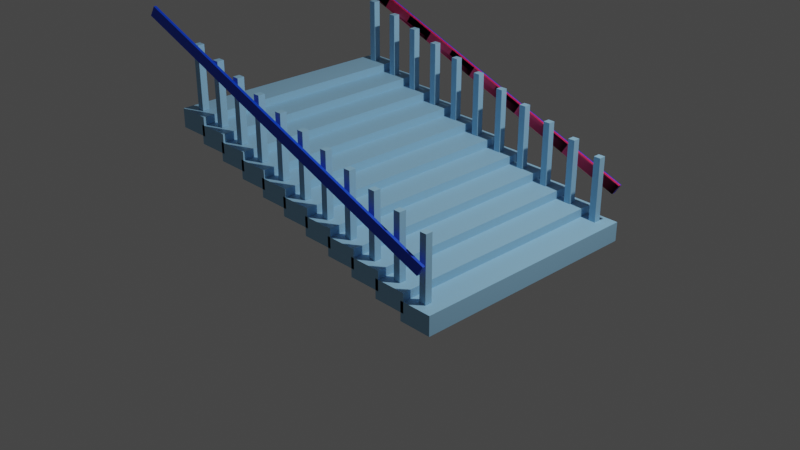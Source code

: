 # Source: stairrailingblend.blend  (saved by Blender 3.1.7; exported with 4.5.12 LTS)
import bpy
from mathutils import Matrix  # noqa: F401  (used for matrix-valued properties, if any)

bpy.ops.wm.read_factory_settings(use_empty=True)
scene = bpy.context.scene
scene.name = 'Scene'

# ---- collections
col_collection = bpy.data.collections.new('Collection'); scene.collection.children.link(col_collection)

# ---- materials (node trees are filled in below, after node groups)
mat_material_003 = bpy.data.materials.new('Material.003')
mat_material_003.use_transparent_shadow = False
mat_material_004 = bpy.data.materials.new('Material.004')
mat_material_004.use_transparent_shadow = False
mat_material_005 = bpy.data.materials.new('Material.005')
mat_material_005.use_transparent_shadow = False
mat_material_002 = bpy.data.materials.new('Material.002')
mat_material_002.use_transparent_shadow = False
mat_material_001 = bpy.data.materials.new('Material.001')
mat_material_001.use_transparent_shadow = False

# ---- material node trees
mat_material_003.use_nodes = True; mat_material_003.node_tree.nodes.clear()
_N = mat_material_003.node_tree.nodes; _L = mat_material_003.node_tree.links
n0 = _N.new('ShaderNodeBsdfPrincipled'); n0.name = 'Principled BSDF'; n0.location = (10, 300)
n0.distribution = 'GGX'
n0.subsurface_method = 'RANDOM_WALK_SKIN'
n0.inputs[0].default_value = (0.2915, 0.5634, 0.8, 1.0)
n0.inputs[3].default_value = 1.45
n0.inputs[27].default_value = (0.0, 0.0, 0.0, 1.0)
n0.inputs[28].default_value = 1.0
n1 = _N.new('ShaderNodeOutputMaterial'); n1.name = 'Material Output'; n1.location = (300, 300)
_L.new(n0.outputs[0], n1.inputs[0])
n1.is_active_output = True
mat_material_004.use_nodes = True; mat_material_004.node_tree.nodes.clear()
_N = mat_material_004.node_tree.nodes; _L = mat_material_004.node_tree.links
n0 = _N.new('ShaderNodeBsdfPrincipled'); n0.name = 'Principled BSDF'; n0.location = (10, 300)
n0.distribution = 'GGX'
n0.subsurface_method = 'RANDOM_WALK_SKIN'
n0.inputs[0].default_value = (0.0, 0.02977, 0.8, 1.0)
n0.inputs[3].default_value = 1.45
n0.inputs[27].default_value = (0.0, 0.0, 0.0, 1.0)
n0.inputs[28].default_value = 1.0
n1 = _N.new('ShaderNodeOutputMaterial'); n1.name = 'Material Output'; n1.location = (300, 300)
_L.new(n0.outputs[0], n1.inputs[0])
n1.is_active_output = True
mat_material_005.use_nodes = True; mat_material_005.node_tree.nodes.clear()
_N = mat_material_005.node_tree.nodes; _L = mat_material_005.node_tree.links
n0 = _N.new('ShaderNodeBsdfPrincipled'); n0.name = 'Principled BSDF'; n0.location = (10, 300)
n0.distribution = 'GGX'
n0.subsurface_method = 'RANDOM_WALK_SKIN'
n0.inputs[0].default_value = (0.0, 0.03618, 0.8, 1.0)
n0.inputs[3].default_value = 1.45
n0.inputs[27].default_value = (0.0, 0.0, 0.0, 1.0)
n0.inputs[28].default_value = 1.0
n1 = _N.new('ShaderNodeOutputMaterial'); n1.name = 'Material Output'; n1.location = (300, 300)
_L.new(n0.outputs[0], n1.inputs[0])
n1.is_active_output = True
mat_material_002.use_nodes = True; mat_material_002.node_tree.nodes.clear()
_N = mat_material_002.node_tree.nodes; _L = mat_material_002.node_tree.links
n0 = _N.new('ShaderNodeBsdfPrincipled'); n0.name = 'Principled BSDF'; n0.location = (10, 300)
n0.distribution = 'GGX'
n0.subsurface_method = 'RANDOM_WALK_SKIN'
n0.inputs[0].default_value = (0.8, 0.02306, 0.1085, 1.0)
n0.inputs[3].default_value = 1.45
n0.inputs[27].default_value = (0.0, 0.0, 0.0, 1.0)
n0.inputs[28].default_value = 1.0
n1 = _N.new('ShaderNodeOutputMaterial'); n1.name = 'Material Output'; n1.location = (300, 300)
_L.new(n0.outputs[0], n1.inputs[0])
n1.is_active_output = True
mat_material_001.use_nodes = True; mat_material_001.node_tree.nodes.clear()
_N = mat_material_001.node_tree.nodes; _L = mat_material_001.node_tree.links
n0 = _N.new('ShaderNodeBsdfPrincipled'); n0.name = 'Principled BSDF'; n0.location = (10, 300)
n0.distribution = 'GGX'
n0.subsurface_method = 'RANDOM_WALK_SKIN'
n0.inputs[0].default_value = (0.0, 0.06483, 0.8, 1.0)
n0.inputs[3].default_value = 1.45
n0.inputs[27].default_value = (0.0, 0.0, 0.0, 1.0)
n0.inputs[28].default_value = 1.0
n1 = _N.new('ShaderNodeOutputMaterial'); n1.name = 'Material Output'; n1.location = (300, 300)
_L.new(n0.outputs[0], n1.inputs[0])
n1.is_active_output = True

# ---- world
world_world = bpy.data.worlds.new('World'); scene.world = world_world
world_world.use_nodes = True; world_world.node_tree.nodes.clear()
_N = world_world.node_tree.nodes; _L = world_world.node_tree.links
n0 = _N.new('ShaderNodeOutputWorld'); n0.name = 'World Output'; n0.location = (300, 300)
n1 = _N.new('ShaderNodeBackground'); n1.name = 'Background'; n1.location = (10, 300)
n1.inputs[0].default_value = (0.05088, 0.05088, 0.05088, 1.0)
_L.new(n1.outputs[0], n0.inputs[0])
n0.is_active_output = True
world_world.color = (0.05088, 0.05088, 0.05088)
world_world.use_sun_shadow = False
world_world.sun_shadow_jitter_overblur = 0.0

# ---- cameras
cam_camera = bpy.data.cameras.new('Camera')
cam_camera.clip_end = 100.0
cam_camera.ortho_scale = 7.314

# ---- lights
light_light = bpy.data.lights.new('Light', 'POINT')
light_light.transmission_factor = 0.0
light_light.energy = 1000.0
light_light.shadow_soft_size = 0.1
light_light.shadow_maximum_resolution = 0.006
light_light.use_absolute_resolution = True

# ---- meshes
me_cylinder = bpy.data.meshes.new('Cylinder')
me_cylinder.from_pydata([(0.2263, -4.329, 1.188), (0.2263, -4.329, 0.5001), (-0.9598, -4.329, 1.188), (-0.9598, -4.329, 0.5001), (0.2263, 0.0, 1.188), (0.2263, 0.0, 0.5001), (-0.9598, 0.0, 1.188), (-0.9598, 0.0, 0.5001), (-0.473, -4.012, -1.777), (-0.473, -4.012, 0.4935), (-0.473, -3.763, -1.777), (-0.473, -3.763, 0.4935), (-0.2241, -4.012, -1.777), (-0.2241, -4.012, 0.4935), (-0.2241, -3.763, -1.777), (-0.2241, -3.763, 0.4935), (0.2263, 4.329, 1.188), (0.2263, 4.329, 0.5001), (-0.9598, 4.329, 1.188), (-0.9598, 4.329, 0.5001), (0.2263, 0.0, 1.188), (0.2263, 0.0, 0.5001), (-0.9598, 0.0, 1.188), (-0.9598, 0.0, 0.5001), (-0.473, 4.012, -1.777), (-0.473, 4.012, 0.4935), (-0.473, 3.763, -1.777), (-0.473, 3.763, 0.4935), (-0.2241, 4.012, -1.777), (-0.2241, 4.012, 0.4935), (-0.2241, 3.763, -1.777), (-0.2241, 3.763, 0.4935), (1.294, -4.329, 0.8916), (1.294, -4.329, 0.2036), (0.1077, -4.329, 0.8916), (0.1077, -4.329, 0.2036), (1.294, 0.0, 0.8916), (1.294, 0.0, 0.2036), (0.1077, 0.0, 0.8916), (0.1077, 0.0, 0.2036), (0.5945, -4.012, -2.074), (0.5945, -4.012, 0.197), (0.5945, -3.763, -2.074), (0.5945, -3.763, 0.197), (0.8434, -4.012, -2.074), (0.8434, -4.012, 0.197), (0.8434, -3.763, -2.074), (0.8434, -3.763, 0.197), (1.294, 4.329, 0.8916), (1.294, 4.329, 0.2036), (0.1077, 4.329, 0.8916), (0.1077, 4.329, 0.2036), (1.294, 0.0, 0.8916), (1.294, 0.0, 0.2036), (0.1077, 0.0, 0.8916), (0.1077, 0.0, 0.2036), (0.5945, 4.012, -2.074), (0.5945, 4.012, 0.197), (0.5945, 3.763, -2.074), (0.5945, 3.763, 0.197), (0.8434, 4.012, -2.074), (0.8434, 4.012, 0.197), (0.8434, 3.763, -2.074), (0.8434, 3.763, 0.197), (2.361, -4.329, 0.5951), (2.361, -4.329, -0.0929), (1.175, -4.329, 0.5951), (1.175, -4.329, -0.0929), (2.361, 0.0, 0.5951), (2.361, 0.0, -0.0929), (1.175, 0.0, 0.5951), (1.175, 0.0, -0.0929), (1.662, -4.012, -2.37), (1.662, -4.012, -0.09956), (1.662, -3.763, -2.37), (1.662, -3.763, -0.09956), (1.911, -4.012, -2.37), (1.911, -4.012, -0.09956), (1.911, -3.763, -2.37), (1.911, -3.763, -0.09956), (2.361, 4.329, 0.5951), (2.361, 4.329, -0.0929), (1.175, 4.329, 0.5951), (1.175, 4.329, -0.0929), (2.361, 0.0, 0.5951), (2.361, 0.0, -0.0929), (1.175, 0.0, 0.5951), (1.175, 0.0, -0.0929), (1.662, 4.012, -2.37), (1.662, 4.012, -0.09956), (1.662, 3.763, -2.37), (1.662, 3.763, -0.09956), (1.911, 4.012, -2.37), (1.911, 4.012, -0.09956), (1.911, 3.763, -2.37), (1.911, 3.763, -0.09956), (3.429, -4.329, 0.2985), (3.429, -4.329, -0.3894), (2.243, -4.329, 0.2985), (2.243, -4.329, -0.3894), (3.429, 0.0, 0.2985), (3.429, 0.0, -0.3894), (2.243, 0.0, 0.2985), (2.243, 0.0, -0.3894), (2.73, -4.012, -2.667), (2.73, -4.012, -0.3961), (2.73, -3.763, -2.667), (2.73, -3.763, -0.3961), (2.979, -4.012, -2.667), (2.979, -4.012, -0.3961), (2.979, -3.763, -2.667), (2.979, -3.763, -0.3961), (3.429, 4.329, 0.2985), (3.429, 4.329, -0.3894), (2.243, 4.329, 0.2985), (2.243, 4.329, -0.3894), (3.429, 0.0, 0.2985), (3.429, 0.0, -0.3894), (2.243, 0.0, 0.2985), (2.243, 0.0, -0.3894), (2.73, 4.012, -2.667), (2.73, 4.012, -0.3961), (2.73, 3.763, -2.667), (2.73, 3.763, -0.3961), (2.979, 4.012, -2.667), (2.979, 4.012, -0.3961), (2.979, 3.763, -2.667), (2.979, 3.763, -0.3961), (4.497, -4.329, 0.00203), (4.497, -4.329, -0.6859), (3.31, -4.329, 0.00203), (3.31, -4.329, -0.6859), (4.497, 0.0, 0.00203), (4.497, 0.0, -0.6859), (3.31, 0.0, 0.00203), (3.31, 0.0, -0.6859), (3.797, -4.012, -2.963), (3.797, -4.012, -0.6926), (3.797, -3.763, -2.963), (3.797, -3.763, -0.6926), (4.046, -4.012, -2.963), (4.046, -4.012, -0.6926), (4.046, -3.763, -2.963), (4.046, -3.763, -0.6926), (4.497, 4.329, 0.00203), (4.497, 4.329, -0.6859), (3.31, 4.329, 0.00203), (3.31, 4.329, -0.6859), (4.497, 0.0, 0.00203), (4.497, 0.0, -0.6859), (3.31, 0.0, 0.00203), (3.31, 0.0, -0.6859), (3.797, 4.012, -2.963), (3.797, 4.012, -0.6926), (3.797, 3.763, -2.963), (3.797, 3.763, -0.6926), (4.046, 4.012, -2.963), (4.046, 4.012, -0.6926), (4.046, 3.763, -2.963), (4.046, 3.763, -0.6926), (5.564, -4.329, -0.2945), (5.564, -4.329, -0.9824), (4.378, -4.329, -0.2945), (4.378, -4.329, -0.9824), (5.564, 0.0, -0.2945), (5.564, 0.0, -0.9824), (4.378, 0.0, -0.2945), (4.378, 0.0, -0.9824), (4.865, -4.012, -3.26), (4.865, -4.012, -0.9891), (4.865, -3.763, -3.26), (4.865, -3.763, -0.9891), (5.114, -4.012, -3.26), (5.114, -4.012, -0.9891), (5.114, -3.763, -3.26), (5.114, -3.763, -0.9891), (5.564, 4.329, -0.2945), (5.564, 4.329, -0.9824), (4.378, 4.329, -0.2945), (4.378, 4.329, -0.9824), (5.564, 0.0, -0.2945), (5.564, 0.0, -0.9824), (4.378, 0.0, -0.2945), (4.378, 0.0, -0.9824), (4.865, 4.012, -3.26), (4.865, 4.012, -0.9891), (4.865, 3.763, -3.26), (4.865, 3.763, -0.9891), (5.114, 4.012, -3.26), (5.114, 4.012, -0.9891), (5.114, 3.763, -3.26), (5.114, 3.763, -0.9891), (6.632, -4.329, -0.591), (6.632, -4.329, -1.279), (5.445, -4.329, -0.591), (5.445, -4.329, -1.279), (6.632, 0.0, -0.591), (6.632, 0.0, -1.279), (5.445, 0.0, -0.591), (5.445, 0.0, -1.279), (5.932, -4.012, -3.556), (5.932, -4.012, -1.286), (5.932, -3.763, -3.556), (5.932, -3.763, -1.286), (6.181, -4.012, -3.556), (6.181, -4.012, -1.286), (6.181, -3.763, -3.556), (6.181, -3.763, -1.286), (6.632, 4.329, -0.591), (6.632, 4.329, -1.279), (5.445, 4.329, -0.591), (5.445, 4.329, -1.279), (6.632, 0.0, -0.591), (6.632, 0.0, -1.279), (5.445, 0.0, -0.591), (5.445, 0.0, -1.279), (5.932, 4.012, -3.556), (5.932, 4.012, -1.286), (5.932, 3.763, -3.556), (5.932, 3.763, -1.286), (6.181, 4.012, -3.556), (6.181, 4.012, -1.286), (6.181, 3.763, -3.556), (6.181, 3.763, -1.286), (7.699, -4.329, -0.8875), (7.699, -4.329, -1.575), (6.513, -4.329, -0.8875), (6.513, -4.329, -1.575), (7.699, 0.0, -0.8875), (7.699, 0.0, -1.575), (6.513, 0.0, -0.8875), (6.513, 0.0, -1.575), (7.0, -4.012, -3.853), (7.0, -4.012, -1.582), (7.0, -3.763, -3.853), (7.0, -3.763, -1.582), (7.249, -4.012, -3.853), (7.249, -4.012, -1.582), (7.249, -3.763, -3.853), (7.249, -3.763, -1.582), (7.699, 4.329, -0.8875), (7.699, 4.329, -1.575), (6.513, 4.329, -0.8875), (6.513, 4.329, -1.575), (7.699, 0.0, -0.8875), (7.699, 0.0, -1.575), (6.513, 0.0, -0.8875), (6.513, 0.0, -1.575), (7.0, 4.012, -3.853), (7.0, 4.012, -1.582), (7.0, 3.763, -3.853), (7.0, 3.763, -1.582), (7.249, 4.012, -3.853), (7.249, 4.012, -1.582), (7.249, 3.763, -3.853), (7.249, 3.763, -1.582), (8.767, -4.329, -1.184), (8.767, -4.329, -1.872), (7.581, -4.329, -1.184), (7.581, -4.329, -1.872), (8.767, 0.0, -1.184), (8.767, 0.0, -1.872), (7.581, 0.0, -1.184), (7.581, 0.0, -1.872), (8.067, -4.012, -4.149), (8.067, -4.012, -1.879), (8.067, -3.763, -4.149), (8.067, -3.763, -1.879), (8.316, -4.012, -4.149), (8.316, -4.012, -1.879), (8.316, -3.763, -4.149), (8.316, -3.763, -1.879), (8.767, 4.329, -1.184), (8.767, 4.329, -1.872), (7.581, 4.329, -1.184), (7.581, 4.329, -1.872), (8.767, 0.0, -1.184), (8.767, 0.0, -1.872), (7.581, 0.0, -1.184), (7.581, 0.0, -1.872), (8.067, 4.012, -4.149), (8.067, 4.012, -1.879), (8.067, 3.763, -4.149), (8.067, 3.763, -1.879), (8.316, 4.012, -4.149), (8.316, 4.012, -1.879), (8.316, 3.763, -4.149), (8.316, 3.763, -1.879), (9.834, -4.329, -1.481), (9.834, -4.329, -2.169), (8.648, -4.329, -1.481), (8.648, -4.329, -2.169), (9.834, 0.0, -1.481), (9.834, 0.0, -2.169), (8.648, 0.0, -1.481), (8.648, 0.0, -2.169), (9.135, -4.012, -4.446), (9.135, -4.012, -2.175), (9.135, -3.763, -4.446), (9.135, -3.763, -2.175), (9.384, -4.012, -4.446), (9.384, -4.012, -2.175), (9.384, -3.763, -4.446), (9.384, -3.763, -2.175), (9.834, 4.329, -1.481), (9.834, 4.329, -2.169), (8.648, 4.329, -1.481), (8.648, 4.329, -2.169), (9.834, 0.0, -1.481), (9.834, 0.0, -2.169), (8.648, 0.0, -1.481), (8.648, 0.0, -2.169), (9.135, 4.012, -4.446), (9.135, 4.012, -2.175), (9.135, 3.763, -4.446), (9.135, 3.763, -2.175), (9.384, 4.012, -4.446), (9.384, 4.012, -2.175), (9.384, 3.763, -4.446), (9.384, 3.763, -2.175), (10.9, -4.329, -1.777), (10.9, -4.329, -2.465), (9.716, -4.329, -1.777), (9.716, -4.329, -2.465), (10.9, 0.0, -1.777), (10.9, 0.0, -2.465), (9.716, 0.0, -1.777), (9.716, 0.0, -2.465), (10.2, -4.012, -4.742), (10.2, -4.012, -2.472), (10.2, -3.763, -4.742), (10.2, -3.763, -2.472), (10.45, -4.012, -4.742), (10.45, -4.012, -2.472), (10.45, -3.763, -4.742), (10.45, -3.763, -2.472), (10.9, 4.329, -1.777), (10.9, 4.329, -2.465), (9.716, 4.329, -1.777), (9.716, 4.329, -2.465), (10.9, 0.0, -1.777), (10.9, 0.0, -2.465), (9.716, 0.0, -1.777), (9.716, 0.0, -2.465), (10.2, 4.012, -4.742), (10.2, 4.012, -2.472), (10.2, 3.763, -4.742), (10.2, 3.763, -2.472), (10.45, 4.012, -4.742), (10.45, 4.012, -2.472), (10.45, 3.763, -4.742), (10.45, 3.763, -2.472)], [], [(4, 5, 1, 0), (0, 1, 3, 2), (3, 1, 5, 7), (0, 2, 6, 4), (2, 3, 7, 6), (15, 14, 12, 13), (8, 12, 14, 10), (13, 9, 11, 15), (11, 10, 14, 15), (9, 8, 10, 11), (13, 12, 8, 9), (20, 16, 17, 21), (16, 18, 19, 17), (19, 23, 21, 17), (16, 20, 22, 18), (18, 22, 23, 19), (31, 29, 28, 30), (24, 26, 30, 28), (29, 31, 27, 25), (27, 31, 30, 26), (25, 27, 26, 24), (29, 25, 24, 28), (36, 37, 33, 32), (32, 33, 35, 34), (35, 33, 37, 39), (32, 34, 38, 36), (34, 35, 39, 38), (47, 46, 44, 45), (40, 44, 46, 42), (45, 41, 43, 47), (43, 42, 46, 47), (41, 40, 42, 43), (45, 44, 40, 41), (52, 48, 49, 53), (48, 50, 51, 49), (51, 55, 53, 49), (48, 52, 54, 50), (50, 54, 55, 51), (63, 61, 60, 62), (56, 58, 62, 60), (61, 63, 59, 57), (59, 63, 62, 58), (57, 59, 58, 56), (61, 57, 56, 60), (68, 69, 65, 64), (64, 65, 67, 66), (67, 65, 69, 71), (64, 66, 70, 68), (66, 67, 71, 70), (79, 78, 76, 77), (72, 76, 78, 74), (77, 73, 75, 79), (75, 74, 78, 79), (73, 72, 74, 75), (77, 76, 72, 73), (84, 80, 81, 85), (80, 82, 83, 81), (83, 87, 85, 81), (80, 84, 86, 82), (82, 86, 87, 83), (95, 93, 92, 94), (88, 90, 94, 92), (93, 95, 91, 89), (91, 95, 94, 90), (89, 91, 90, 88), (93, 89, 88, 92), (100, 101, 97, 96), (96, 97, 99, 98), (99, 97, 101, 103), (96, 98, 102, 100), (98, 99, 103, 102), (111, 110, 108, 109), (104, 108, 110, 106), (109, 105, 107, 111), (107, 106, 110, 111), (105, 104, 106, 107), (109, 108, 104, 105), (116, 112, 113, 117), (112, 114, 115, 113), (115, 119, 117, 113), (112, 116, 118, 114), (114, 118, 119, 115), (127, 125, 124, 126), (120, 122, 126, 124), (125, 127, 123, 121), (123, 127, 126, 122), (121, 123, 122, 120), (125, 121, 120, 124), (132, 133, 129, 128), (128, 129, 131, 130), (131, 129, 133, 135), (128, 130, 134, 132), (130, 131, 135, 134), (143, 142, 140, 141), (136, 140, 142, 138), (141, 137, 139, 143), (139, 138, 142, 143), (137, 136, 138, 139), (141, 140, 136, 137), (148, 144, 145, 149), (144, 146, 147, 145), (147, 151, 149, 145), (144, 148, 150, 146), (146, 150, 151, 147), (159, 157, 156, 158), (152, 154, 158, 156), (157, 159, 155, 153), (155, 159, 158, 154), (153, 155, 154, 152), (157, 153, 152, 156), (164, 165, 161, 160), (160, 161, 163, 162), (163, 161, 165, 167), (160, 162, 166, 164), (162, 163, 167, 166), (175, 174, 172, 173), (168, 172, 174, 170), (173, 169, 171, 175), (171, 170, 174, 175), (169, 168, 170, 171), (173, 172, 168, 169), (180, 176, 177, 181), (176, 178, 179, 177), (179, 183, 181, 177), (176, 180, 182, 178), (178, 182, 183, 179), (191, 189, 188, 190), (184, 186, 190, 188), (189, 191, 187, 185), (187, 191, 190, 186), (185, 187, 186, 184), (189, 185, 184, 188), (196, 197, 193, 192), (192, 193, 195, 194), (195, 193, 197, 199), (192, 194, 198, 196), (194, 195, 199, 198), (207, 206, 204, 205), (200, 204, 206, 202), (205, 201, 203, 207), (203, 202, 206, 207), (201, 200, 202, 203), (205, 204, 200, 201), (212, 208, 209, 213), (208, 210, 211, 209), (211, 215, 213, 209), (208, 212, 214, 210), (210, 214, 215, 211), (223, 221, 220, 222), (216, 218, 222, 220), (221, 223, 219, 217), (219, 223, 222, 218), (217, 219, 218, 216), (221, 217, 216, 220), (228, 229, 225, 224), (224, 225, 227, 226), (227, 225, 229, 231), (224, 226, 230, 228), (226, 227, 231, 230), (239, 238, 236, 237), (232, 236, 238, 234), (237, 233, 235, 239), (235, 234, 238, 239), (233, 232, 234, 235), (237, 236, 232, 233), (244, 240, 241, 245), (240, 242, 243, 241), (243, 247, 245, 241), (240, 244, 246, 242), (242, 246, 247, 243), (255, 253, 252, 254), (248, 250, 254, 252), (253, 255, 251, 249), (251, 255, 254, 250), (249, 251, 250, 248), (253, 249, 248, 252), (260, 261, 257, 256), (256, 257, 259, 258), (259, 257, 261, 263), (256, 258, 262, 260), (258, 259, 263, 262), (271, 270, 268, 269), (264, 268, 270, 266), (269, 265, 267, 271), (267, 266, 270, 271), (265, 264, 266, 267), (269, 268, 264, 265), (276, 272, 273, 277), (272, 274, 275, 273), (275, 279, 277, 273), (272, 276, 278, 274), (274, 278, 279, 275), (287, 285, 284, 286), (280, 282, 286, 284), (285, 287, 283, 281), (283, 287, 286, 282), (281, 283, 282, 280), (285, 281, 280, 284), (292, 293, 289, 288), (288, 289, 291, 290), (291, 289, 293, 295), (288, 290, 294, 292), (290, 291, 295, 294), (303, 302, 300, 301), (296, 300, 302, 298), (301, 297, 299, 303), (299, 298, 302, 303), (297, 296, 298, 299), (301, 300, 296, 297), (308, 304, 305, 309), (304, 306, 307, 305), (307, 311, 309, 305), (304, 308, 310, 306), (306, 310, 311, 307), (319, 317, 316, 318), (312, 314, 318, 316), (317, 319, 315, 313), (315, 319, 318, 314), (313, 315, 314, 312), (317, 313, 312, 316), (324, 325, 321, 320), (320, 321, 323, 322), (323, 321, 325, 327), (320, 322, 326, 324), (322, 323, 327, 326), (335, 334, 332, 333), (328, 332, 334, 330), (333, 329, 331, 335), (331, 330, 334, 335), (329, 328, 330, 331), (333, 332, 328, 329), (340, 336, 337, 341), (336, 338, 339, 337), (339, 343, 341, 337), (336, 340, 342, 338), (338, 342, 343, 339), (351, 349, 348, 350), (344, 346, 350, 348), (349, 351, 347, 345), (347, 351, 350, 346), (345, 347, 346, 344), (349, 345, 344, 348)])
_uv = me_cylinder.uv_layers.new(name='UVMap')
_uv.uv.foreach_set('vector', [0.375, 0.125, 0.625, 0.125, 0.625, 0.25, 0.375, 0.25, 0.375, 0.25, 0.625, 0.25, 0.625, 0.5, 0.375, 0.5, 0.625, 0.5, 0.875, 0.5, 0.875, 0.625, 0.625, 0.625, 0.125, 0.5, 0.375, 0.5, 0.375, 0.625, 0.125, 0.625, 0.375, 0.5, 0.625, 0.5, 0.625, 0.625, 0.375, 0.625, 0.375, 0.0, 0.625, 0.0, 0.625, 0.25, 0.375, 0.25, 0.375, 0.25, 0.625, 0.25, 0.625, 0.5, 0.375, 0.5, 0.375, 0.5, 0.625, 0.5, 0.625, 0.75, 0.375, 0.75, 0.375, 0.75, 0.625, 0.75, 0.625, 1.0, 0.375, 1.0, 0.125, 0.5, 0.375, 0.5, 0.375, 0.75, 0.125, 0.75, 0.625, 0.5, 0.875, 0.5, 0.875, 0.75, 0.625, 0.75, 0.375, 0.125, 0.375, 0.25, 0.625, 0.25, 0.625, 0.125, 0.375, 0.25, 0.375, 0.5, 0.625, 0.5, 0.625, 0.25, 0.625, 0.5, 0.625, 0.625, 0.875, 0.625, 0.875, 0.5, 0.125, 0.5, 0.125, 0.625, 0.375, 0.625, 0.375, 0.5, 0.375, 0.5, 0.375, 0.625, 0.625, 0.625, 0.625, 0.5, 0.375, 0.0, 0.375, 0.25, 0.625, 0.25, 0.625, 0.0, 0.375, 0.25, 0.375, 0.5, 0.625, 0.5, 0.625, 0.25, 0.375, 0.5, 0.375, 0.75, 0.625, 0.75, 0.625, 0.5, 0.375, 0.75, 0.375, 1.0, 0.625, 1.0, 0.625, 0.75, 0.125, 0.5, 0.125, 0.75, 0.375, 0.75, 0.375, 0.5, 0.625, 0.5, 0.625, 0.75, 0.875, 0.75, 0.875, 0.5, 0.375, 0.125, 0.625, 0.125, 0.625, 0.25, 0.375, 0.25, 0.375, 0.25, 0.625, 0.25, 0.625, 0.5, 0.375, 0.5, 0.625, 0.5, 0.875, 0.5, 0.875, 0.625, 0.625, 0.625, 0.125, 0.5, 0.375, 0.5, 0.375, 0.625, 0.125, 0.625, 0.375, 0.5, 0.625, 0.5, 0.625, 0.625, 0.375, 0.625, 0.375, 0.0, 0.625, 0.0, 0.625, 0.25, 0.375, 0.25, 0.375, 0.25, 0.625, 0.25, 0.625, 0.5, 0.375, 0.5, 0.375, 0.5, 0.625, 0.5, 0.625, 0.75, 0.375, 0.75, 0.375, 0.75, 0.625, 0.75, 0.625, 1.0, 0.375, 1.0, 0.125, 0.5, 0.375, 0.5, 0.375, 0.75, 0.125, 0.75, 0.625, 0.5, 0.875, 0.5, 0.875, 0.75, 0.625, 0.75, 0.375, 0.125, 0.375, 0.25, 0.625, 0.25, 0.625, 0.125, 0.375, 0.25, 0.375, 0.5, 0.625, 0.5, 0.625, 0.25, 0.625, 0.5, 0.625, 0.625, 0.875, 0.625, 0.875, 0.5, 0.125, 0.5, 0.125, 0.625, 0.375, 0.625, 0.375, 0.5, 0.375, 0.5, 0.375, 0.625, 0.625, 0.625, 0.625, 0.5, 0.375, 0.0, 0.375, 0.25, 0.625, 0.25, 0.625, 0.0, 0.375, 0.25, 0.375, 0.5, 0.625, 0.5, 0.625, 0.25, 0.375, 0.5, 0.375, 0.75, 0.625, 0.75, 0.625, 0.5, 0.375, 0.75, 0.375, 1.0, 0.625, 1.0, 0.625, 0.75, 0.125, 0.5, 0.125, 0.75, 0.375, 0.75, 0.375, 0.5, 0.625, 0.5, 0.625, 0.75, 0.875, 0.75, 0.875, 0.5, 0.375, 0.125, 0.625, 0.125, 0.625, 0.25, 0.375, 0.25, 0.375, 0.25, 0.625, 0.25, 0.625, 0.5, 0.375, 0.5, 0.625, 0.5, 0.875, 0.5, 0.875, 0.625, 0.625, 0.625, 0.125, 0.5, 0.375, 0.5, 0.375, 0.625, 0.125, 0.625, 0.375, 0.5, 0.625, 0.5, 0.625, 0.625, 0.375, 0.625, 0.375, 0.0, 0.625, 0.0, 0.625, 0.25, 0.375, 0.25, 0.375, 0.25, 0.625, 0.25, 0.625, 0.5, 0.375, 0.5, 0.375, 0.5, 0.625, 0.5, 0.625, 0.75, 0.375, 0.75, 0.375, 0.75, 0.625, 0.75, 0.625, 1.0, 0.375, 1.0, 0.125, 0.5, 0.375, 0.5, 0.375, 0.75, 0.125, 0.75, 0.625, 0.5, 0.875, 0.5, 0.875, 0.75, 0.625, 0.75, 0.375, 0.125, 0.375, 0.25, 0.625, 0.25, 0.625, 0.125, 0.375, 0.25, 0.375, 0.5, 0.625, 0.5, 0.625, 0.25, 0.625, 0.5, 0.625, 0.625, 0.875, 0.625, 0.875, 0.5, 0.125, 0.5, 0.125, 0.625, 0.375, 0.625, 0.375, 0.5, 0.375, 0.5, 0.375, 0.625, 0.625, 0.625, 0.625, 0.5, 0.375, 0.0, 0.375, 0.25, 0.625, 0.25, 0.625, 0.0, 0.375, 0.25, 0.375, 0.5, 0.625, 0.5, 0.625, 0.25, 0.375, 0.5, 0.375, 0.75, 0.625, 0.75, 0.625, 0.5, 0.375, 0.75, 0.375, 1.0, 0.625, 1.0, 0.625, 0.75, 0.125, 0.5, 0.125, 0.75, 0.375, 0.75, 0.375, 0.5, 0.625, 0.5, 0.625, 0.75, 0.875, 0.75, 0.875, 0.5, 0.375, 0.125, 0.625, 0.125, 0.625, 0.25, 0.375, 0.25, 0.375, 0.25, 0.625, 0.25, 0.625, 0.5, 0.375, 0.5, 0.625, 0.5, 0.875, 0.5, 0.875, 0.625, 0.625, 0.625, 0.125, 0.5, 0.375, 0.5, 0.375, 0.625, 0.125, 0.625, 0.375, 0.5, 0.625, 0.5, 0.625, 0.625, 0.375, 0.625, 0.375, 0.0, 0.625, 0.0, 0.625, 0.25, 0.375, 0.25, 0.375, 0.25, 0.625, 0.25, 0.625, 0.5, 0.375, 0.5, 0.375, 0.5, 0.625, 0.5, 0.625, 0.75, 0.375, 0.75, 0.375, 0.75, 0.625, 0.75, 0.625, 1.0, 0.375, 1.0, 0.125, 0.5, 0.375, 0.5, 0.375, 0.75, 0.125, 0.75, 0.625, 0.5, 0.875, 0.5, 0.875, 0.75, 0.625, 0.75, 0.375, 0.125, 0.375, 0.25, 0.625, 0.25, 0.625, 0.125, 0.375, 0.25, 0.375, 0.5, 0.625, 0.5, 0.625, 0.25, 0.625, 0.5, 0.625, 0.625, 0.875, 0.625, 0.875, 0.5, 0.125, 0.5, 0.125, 0.625, 0.375, 0.625, 0.375, 0.5, 0.375, 0.5, 0.375, 0.625, 0.625, 0.625, 0.625, 0.5, 0.375, 0.0, 0.375, 0.25, 0.625, 0.25, 0.625, 0.0, 0.375, 0.25, 0.375, 0.5, 0.625, 0.5, 0.625, 0.25, 0.375, 0.5, 0.375, 0.75, 0.625, 0.75, 0.625, 0.5, 0.375, 0.75, 0.375, 1.0, 0.625, 1.0, 0.625, 0.75, 0.125, 0.5, 0.125, 0.75, 0.375, 0.75, 0.375, 0.5, 0.625, 0.5, 0.625, 0.75, 0.875, 0.75, 0.875, 0.5, 0.375, 0.125, 0.625, 0.125, 0.625, 0.25, 0.375, 0.25, 0.375, 0.25, 0.625, 0.25, 0.625, 0.5, 0.375, 0.5, 0.625, 0.5, 0.875, 0.5, 0.875, 0.625, 0.625, 0.625, 0.125, 0.5, 0.375, 0.5, 0.375, 0.625, 0.125, 0.625, 0.375, 0.5, 0.625, 0.5, 0.625, 0.625, 0.375, 0.625, 0.375, 0.0, 0.625, 0.0, 0.625, 0.25, 0.375, 0.25, 0.375, 0.25, 0.625, 0.25, 0.625, 0.5, 0.375, 0.5, 0.375, 0.5, 0.625, 0.5, 0.625, 0.75, 0.375, 0.75, 0.375, 0.75, 0.625, 0.75, 0.625, 1.0, 0.375, 1.0, 0.125, 0.5, 0.375, 0.5, 0.375, 0.75, 0.125, 0.75, 0.625, 0.5, 0.875, 0.5, 0.875, 0.75, 0.625, 0.75, 0.375, 0.125, 0.375, 0.25, 0.625, 0.25, 0.625, 0.125, 0.375, 0.25, 0.375, 0.5, 0.625, 0.5, 0.625, 0.25, 0.625, 0.5, 0.625, 0.625, 0.875, 0.625, 0.875, 0.5, 0.125, 0.5, 0.125, 0.625, 0.375, 0.625, 0.375, 0.5, 0.375, 0.5, 0.375, 0.625, 0.625, 0.625, 0.625, 0.5, 0.375, 0.0, 0.375, 0.25, 0.625, 0.25, 0.625, 0.0, 0.375, 0.25, 0.375, 0.5, 0.625, 0.5, 0.625, 0.25, 0.375, 0.5, 0.375, 0.75, 0.625, 0.75, 0.625, 0.5, 0.375, 0.75, 0.375, 1.0, 0.625, 1.0, 0.625, 0.75, 0.125, 0.5, 0.125, 0.75, 0.375, 0.75, 0.375, 0.5, 0.625, 0.5, 0.625, 0.75, 0.875, 0.75, 0.875, 0.5, 0.375, 0.125, 0.625, 0.125, 0.625, 0.25, 0.375, 0.25, 0.375, 0.25, 0.625, 0.25, 0.625, 0.5, 0.375, 0.5, 0.625, 0.5, 0.875, 0.5, 0.875, 0.625, 0.625, 0.625, 0.125, 0.5, 0.375, 0.5, 0.375, 0.625, 0.125, 0.625, 0.375, 0.5, 0.625, 0.5, 0.625, 0.625, 0.375, 0.625, 0.375, 0.0, 0.625, 0.0, 0.625, 0.25, 0.375, 0.25, 0.375, 0.25, 0.625, 0.25, 0.625, 0.5, 0.375, 0.5, 0.375, 0.5, 0.625, 0.5, 0.625, 0.75, 0.375, 0.75, 0.375, 0.75, 0.625, 0.75, 0.625, 1.0, 0.375, 1.0, 0.125, 0.5, 0.375, 0.5, 0.375, 0.75, 0.125, 0.75, 0.625, 0.5, 0.875, 0.5, 0.875, 0.75, 0.625, 0.75, 0.375, 0.125, 0.375, 0.25, 0.625, 0.25, 0.625, 0.125, 0.375, 0.25, 0.375, 0.5, 0.625, 0.5, 0.625, 0.25, 0.625, 0.5, 0.625, 0.625, 0.875, 0.625, 0.875, 0.5, 0.125, 0.5, 0.125, 0.625, 0.375, 0.625, 0.375, 0.5, 0.375, 0.5, 0.375, 0.625, 0.625, 0.625, 0.625, 0.5, 0.375, 0.0, 0.375, 0.25, 0.625, 0.25, 0.625, 0.0, 0.375, 0.25, 0.375, 0.5, 0.625, 0.5, 0.625, 0.25, 0.375, 0.5, 0.375, 0.75, 0.625, 0.75, 0.625, 0.5, 0.375, 0.75, 0.375, 1.0, 0.625, 1.0, 0.625, 0.75, 0.125, 0.5, 0.125, 0.75, 0.375, 0.75, 0.375, 0.5, 0.625, 0.5, 0.625, 0.75, 0.875, 0.75, 0.875, 0.5, 0.375, 0.125, 0.625, 0.125, 0.625, 0.25, 0.375, 0.25, 0.375, 0.25, 0.625, 0.25, 0.625, 0.5, 0.375, 0.5, 0.625, 0.5, 0.875, 0.5, 0.875, 0.625, 0.625, 0.625, 0.125, 0.5, 0.375, 0.5, 0.375, 0.625, 0.125, 0.625, 0.375, 0.5, 0.625, 0.5, 0.625, 0.625, 0.375, 0.625, 0.375, 0.0, 0.625, 0.0, 0.625, 0.25, 0.375, 0.25, 0.375, 0.25, 0.625, 0.25, 0.625, 0.5, 0.375, 0.5, 0.375, 0.5, 0.625, 0.5, 0.625, 0.75, 0.375, 0.75, 0.375, 0.75, 0.625, 0.75, 0.625, 1.0, 0.375, 1.0, 0.125, 0.5, 0.375, 0.5, 0.375, 0.75, 0.125, 0.75, 0.625, 0.5, 0.875, 0.5, 0.875, 0.75, 0.625, 0.75, 0.375, 0.125, 0.375, 0.25, 0.625, 0.25, 0.625, 0.125, 0.375, 0.25, 0.375, 0.5, 0.625, 0.5, 0.625, 0.25, 0.625, 0.5, 0.625, 0.625, 0.875, 0.625, 0.875, 0.5, 0.125, 0.5, 0.125, 0.625, 0.375, 0.625, 0.375, 0.5, 0.375, 0.5, 0.375, 0.625, 0.625, 0.625, 0.625, 0.5, 0.375, 0.0, 0.375, 0.25, 0.625, 0.25, 0.625, 0.0, 0.375, 0.25, 0.375, 0.5, 0.625, 0.5, 0.625, 0.25, 0.375, 0.5, 0.375, 0.75, 0.625, 0.75, 0.625, 0.5, 0.375, 0.75, 0.375, 1.0, 0.625, 1.0, 0.625, 0.75, 0.125, 0.5, 0.125, 0.75, 0.375, 0.75, 0.375, 0.5, 0.625, 0.5, 0.625, 0.75, 0.875, 0.75, 0.875, 0.5, 0.375, 0.125, 0.625, 0.125, 0.625, 0.25, 0.375, 0.25, 0.375, 0.25, 0.625, 0.25, 0.625, 0.5, 0.375, 0.5, 0.625, 0.5, 0.875, 0.5, 0.875, 0.625, 0.625, 0.625, 0.125, 0.5, 0.375, 0.5, 0.375, 0.625, 0.125, 0.625, 0.375, 0.5, 0.625, 0.5, 0.625, 0.625, 0.375, 0.625, 0.375, 0.0, 0.625, 0.0, 0.625, 0.25, 0.375, 0.25, 0.375, 0.25, 0.625, 0.25, 0.625, 0.5, 0.375, 0.5, 0.375, 0.5, 0.625, 0.5, 0.625, 0.75, 0.375, 0.75, 0.375, 0.75, 0.625, 0.75, 0.625, 1.0, 0.375, 1.0, 0.125, 0.5, 0.375, 0.5, 0.375, 0.75, 0.125, 0.75, 0.625, 0.5, 0.875, 0.5, 0.875, 0.75, 0.625, 0.75, 0.375, 0.125, 0.375, 0.25, 0.625, 0.25, 0.625, 0.125, 0.375, 0.25, 0.375, 0.5, 0.625, 0.5, 0.625, 0.25, 0.625, 0.5, 0.625, 0.625, 0.875, 0.625, 0.875, 0.5, 0.125, 0.5, 0.125, 0.625, 0.375, 0.625, 0.375, 0.5, 0.375, 0.5, 0.375, 0.625, 0.625, 0.625, 0.625, 0.5, 0.375, 0.0, 0.375, 0.25, 0.625, 0.25, 0.625, 0.0, 0.375, 0.25, 0.375, 0.5, 0.625, 0.5, 0.625, 0.25, 0.375, 0.5, 0.375, 0.75, 0.625, 0.75, 0.625, 0.5, 0.375, 0.75, 0.375, 1.0, 0.625, 1.0, 0.625, 0.75, 0.125, 0.5, 0.125, 0.75, 0.375, 0.75, 0.375, 0.5, 0.625, 0.5, 0.625, 0.75, 0.875, 0.75, 0.875, 0.5, 0.375, 0.125, 0.625, 0.125, 0.625, 0.25, 0.375, 0.25, 0.375, 0.25, 0.625, 0.25, 0.625, 0.5, 0.375, 0.5, 0.625, 0.5, 0.875, 0.5, 0.875, 0.625, 0.625, 0.625, 0.125, 0.5, 0.375, 0.5, 0.375, 0.625, 0.125, 0.625, 0.375, 0.5, 0.625, 0.5, 0.625, 0.625, 0.375, 0.625, 0.375, 0.0, 0.625, 0.0, 0.625, 0.25, 0.375, 0.25, 0.375, 0.25, 0.625, 0.25, 0.625, 0.5, 0.375, 0.5, 0.375, 0.5, 0.625, 0.5, 0.625, 0.75, 0.375, 0.75, 0.375, 0.75, 0.625, 0.75, 0.625, 1.0, 0.375, 1.0, 0.125, 0.5, 0.375, 0.5, 0.375, 0.75, 0.125, 0.75, 0.625, 0.5, 0.875, 0.5, 0.875, 0.75, 0.625, 0.75, 0.375, 0.125, 0.375, 0.25, 0.625, 0.25, 0.625, 0.125, 0.375, 0.25, 0.375, 0.5, 0.625, 0.5, 0.625, 0.25, 0.625, 0.5, 0.625, 0.625, 0.875, 0.625, 0.875, 0.5, 0.125, 0.5, 0.125, 0.625, 0.375, 0.625, 0.375, 0.5, 0.375, 0.5, 0.375, 0.625, 0.625, 0.625, 0.625, 0.5, 0.375, 0.0, 0.375, 0.25, 0.625, 0.25, 0.625, 0.0, 0.375, 0.25, 0.375, 0.5, 0.625, 0.5, 0.625, 0.25, 0.375, 0.5, 0.375, 0.75, 0.625, 0.75, 0.625, 0.5, 0.375, 0.75, 0.375, 1.0, 0.625, 1.0, 0.625, 0.75, 0.125, 0.5, 0.125, 0.75, 0.375, 0.75, 0.375, 0.5, 0.625, 0.5, 0.625, 0.75, 0.875, 0.75, 0.875, 0.5, 0.375, 0.125, 0.625, 0.125, 0.625, 0.25, 0.375, 0.25, 0.375, 0.25, 0.625, 0.25, 0.625, 0.5, 0.375, 0.5, 0.625, 0.5, 0.875, 0.5, 0.875, 0.625, 0.625, 0.625, 0.125, 0.5, 0.375, 0.5, 0.375, 0.625, 0.125, 0.625, 0.375, 0.5, 0.625, 0.5, 0.625, 0.625, 0.375, 0.625, 0.375, 0.0, 0.625, 0.0, 0.625, 0.25, 0.375, 0.25, 0.375, 0.25, 0.625, 0.25, 0.625, 0.5, 0.375, 0.5, 0.375, 0.5, 0.625, 0.5, 0.625, 0.75, 0.375, 0.75, 0.375, 0.75, 0.625, 0.75, 0.625, 1.0, 0.375, 1.0, 0.125, 0.5, 0.375, 0.5, 0.375, 0.75, 0.125, 0.75, 0.625, 0.5, 0.875, 0.5, 0.875, 0.75, 0.625, 0.75, 0.375, 0.125, 0.375, 0.25, 0.625, 0.25, 0.625, 0.125, 0.375, 0.25, 0.375, 0.5, 0.625, 0.5, 0.625, 0.25, 0.625, 0.5, 0.625, 0.625, 0.875, 0.625, 0.875, 0.5, 0.125, 0.5, 0.125, 0.625, 0.375, 0.625, 0.375, 0.5, 0.375, 0.5, 0.375, 0.625, 0.625, 0.625, 0.625, 0.5, 0.375, 0.0, 0.375, 0.25, 0.625, 0.25, 0.625, 0.0, 0.375, 0.25, 0.375, 0.5, 0.625, 0.5, 0.625, 0.25, 0.375, 0.5, 0.375, 0.75, 0.625, 0.75, 0.625, 0.5, 0.375, 0.75, 0.375, 1.0, 0.625, 1.0, 0.625, 0.75, 0.125, 0.5, 0.125, 0.75, 0.375, 0.75, 0.375, 0.5, 0.625, 0.5, 0.625, 0.75, 0.875, 0.75, 0.875, 0.5, 0.375, 0.125, 0.625, 0.125, 0.625, 0.25, 0.375, 0.25, 0.375, 0.25, 0.625, 0.25, 0.625, 0.5, 0.375, 0.5, 0.625, 0.5, 0.875, 0.5, 0.875, 0.625, 0.625, 0.625, 0.125, 0.5, 0.375, 0.5, 0.375, 0.625, 0.125, 0.625, 0.375, 0.5, 0.625, 0.5, 0.625, 0.625, 0.375, 0.625, 0.375, 0.0, 0.625, 0.0, 0.625, 0.25, 0.375, 0.25, 0.375, 0.25, 0.625, 0.25, 0.625, 0.5, 0.375, 0.5, 0.375, 0.5, 0.625, 0.5, 0.625, 0.75, 0.375, 0.75, 0.375, 0.75, 0.625, 0.75, 0.625, 1.0, 0.375, 1.0, 0.125, 0.5, 0.375, 0.5, 0.375, 0.75, 0.125, 0.75, 0.625, 0.5, 0.875, 0.5, 0.875, 0.75, 0.625, 0.75, 0.375, 0.125, 0.375, 0.25, 0.625, 0.25, 0.625, 0.125, 0.375, 0.25, 0.375, 0.5, 0.625, 0.5, 0.625, 0.25, 0.625, 0.5, 0.625, 0.625, 0.875, 0.625, 0.875, 0.5, 0.125, 0.5, 0.125, 0.625, 0.375, 0.625, 0.375, 0.5, 0.375, 0.5, 0.375, 0.625, 0.625, 0.625, 0.625, 0.5, 0.375, 0.0, 0.375, 0.25, 0.625, 0.25, 0.625, 0.0, 0.375, 0.25, 0.375, 0.5, 0.625, 0.5, 0.625, 0.25, 0.375, 0.5, 0.375, 0.75, 0.625, 0.75, 0.625, 0.5, 0.375, 0.75, 0.375, 1.0, 0.625, 1.0, 0.625, 0.75, 0.125, 0.5, 0.125, 0.75, 0.375, 0.75, 0.375, 0.5, 0.625, 0.5, 0.625, 0.75, 0.875, 0.75, 0.875, 0.5])
me_cylinder.materials.append(mat_material_003)
me_cylinder.use_remesh_fix_poles = True
me_cylinder.use_remesh_preserve_attributes = False
me_cylinder.update()
me_cube_001 = bpy.data.meshes.new('Cube.001')
me_cube_001.from_pydata([(-1.0, -1.0, -1.0), (13.09, -1.0, 4.729), (-1.0, 1.0, -1.0), (13.09, 1.0, 4.729), (1.0, -1.0, -1.0), (15.09, -1.0, 4.729), (1.0, 1.0, -1.0), (15.09, 1.0, 4.729)], [], [(0, 1, 3, 2), (2, 3, 7, 6), (6, 7, 5, 4), (4, 5, 1, 0), (2, 6, 4, 0), (7, 3, 1, 5)])
_uv = me_cube_001.uv_layers.new(name='UVMap')
_uv.uv.foreach_set('vector', [0.375, 0.0, 0.625, 0.0, 0.625, 0.25, 0.375, 0.25, 0.375, 0.25, 0.625, 0.25, 0.625, 0.5, 0.375, 0.5, 0.375, 0.5, 0.625, 0.5, 0.625, 0.75, 0.375, 0.75, 0.375, 0.75, 0.625, 0.75, 0.625, 1.0, 0.375, 1.0, 0.125, 0.5, 0.375, 0.5, 0.375, 0.75, 0.125, 0.75, 0.625, 0.5, 0.875, 0.5, 0.875, 0.75, 0.625, 0.75])
me_cube_001.materials.append(mat_material_004)
me_cube_001.use_remesh_fix_poles = True
me_cube_001.use_remesh_preserve_attributes = False
me_cube_001.update()
me_cube_002 = bpy.data.meshes.new('Cube.002')
me_cube_002.from_pydata([(-1.0, -1.0, -1.0), (13.09, -1.0, 4.729), (-1.0, 1.0, -1.0), (13.09, 1.0, 4.729), (1.0, -1.0, -1.0), (15.09, -1.0, 4.729), (1.0, 1.0, -1.0), (15.09, 1.0, 4.729)], [], [(0, 1, 3, 2), (2, 3, 7, 6), (6, 7, 5, 4), (4, 5, 1, 0), (2, 6, 4, 0), (7, 3, 1, 5)])
_uv = me_cube_002.uv_layers.new(name='UVMap')
_uv.uv.foreach_set('vector', [0.375, 0.0, 0.625, 0.0, 0.625, 0.25, 0.375, 0.25, 0.375, 0.25, 0.625, 0.25, 0.625, 0.5, 0.375, 0.5, 0.375, 0.5, 0.625, 0.5, 0.625, 0.75, 0.375, 0.75, 0.375, 0.75, 0.625, 0.75, 0.625, 1.0, 0.375, 1.0, 0.125, 0.5, 0.375, 0.5, 0.375, 0.75, 0.125, 0.75, 0.625, 0.5, 0.875, 0.5, 0.875, 0.75, 0.625, 0.75])
me_cube_002.materials.append(mat_material_005)
me_cube_002.use_remesh_fix_poles = True
me_cube_002.use_remesh_preserve_attributes = False
me_cube_002.update()
me_cube_003 = bpy.data.meshes.new('Cube.003')
me_cube_003.from_pydata([(-1.0, -1.0, -1.0), (13.09, -1.0, 4.729), (-1.0, 1.0, -1.0), (13.09, 1.0, 4.729), (1.0, -1.0, -1.0), (15.09, -1.0, 4.729), (1.0, 1.0, -1.0), (15.09, 1.0, 4.729)], [], [(0, 1, 3, 2), (2, 3, 7, 6), (6, 7, 5, 4), (4, 5, 1, 0), (2, 6, 4, 0), (7, 3, 1, 5)])
_uv = me_cube_003.uv_layers.new(name='UVMap')
_uv.uv.foreach_set('vector', [0.375, 0.0, 0.625, 0.0, 0.625, 0.25, 0.375, 0.25, 0.375, 0.25, 0.625, 0.25, 0.625, 0.5, 0.375, 0.5, 0.375, 0.5, 0.625, 0.5, 0.625, 0.75, 0.375, 0.75, 0.375, 0.75, 0.625, 0.75, 0.625, 1.0, 0.375, 1.0, 0.125, 0.5, 0.375, 0.5, 0.375, 0.75, 0.125, 0.75, 0.625, 0.5, 0.875, 0.5, 0.875, 0.75, 0.625, 0.75])
me_cube_003.materials.append(mat_material_002)
me_cube_003.use_remesh_fix_poles = True
me_cube_003.use_remesh_preserve_attributes = False
me_cube_003.update()
me_cube_004 = bpy.data.meshes.new('Cube.004')
me_cube_004.from_pydata([(-1.0, -1.0, -1.0), (13.09, -1.0, 4.729), (-1.0, 1.0, -1.0), (13.09, 1.0, 4.729), (1.0, -1.0, -1.0), (15.09, -1.0, 4.729), (1.0, 1.0, -1.0), (15.09, 1.0, 4.729)], [], [(0, 1, 3, 2), (2, 3, 7, 6), (6, 7, 5, 4), (4, 5, 1, 0), (2, 6, 4, 0), (7, 3, 1, 5)])
_uv = me_cube_004.uv_layers.new(name='UVMap')
_uv.uv.foreach_set('vector', [0.375, 0.0, 0.625, 0.0, 0.625, 0.25, 0.375, 0.25, 0.375, 0.25, 0.625, 0.25, 0.625, 0.5, 0.375, 0.5, 0.375, 0.5, 0.625, 0.5, 0.625, 0.75, 0.375, 0.75, 0.375, 0.75, 0.625, 0.75, 0.625, 1.0, 0.375, 1.0, 0.125, 0.5, 0.375, 0.5, 0.375, 0.75, 0.125, 0.75, 0.625, 0.5, 0.875, 0.5, 0.875, 0.75, 0.625, 0.75])
me_cube_004.materials.append(mat_material_001)
me_cube_004.use_remesh_fix_poles = True
me_cube_004.use_remesh_preserve_attributes = False
me_cube_004.update()

# ---- objects
ob_light = bpy.data.objects.new('Light', light_light)
ob_camera = bpy.data.objects.new('Camera', cam_camera)
ob_cylinder = bpy.data.objects.new('Cylinder', me_cylinder)
ob_cube = bpy.data.objects.new('Cube', me_cube_001)
ob_cube_001 = bpy.data.objects.new('Cube.001', me_cube_002)
ob_cube_002 = bpy.data.objects.new('Cube.002', me_cube_003)
ob_cube_003 = bpy.data.objects.new('Cube.003', me_cube_004)

# ---- transforms, parenting, visibility, modifiers, constraints
ob_light.location = (4.076, 1.005, 5.904)
ob_light.rotation_euler = (0.6503, 0.05522, 1.866)
ob_light.lock_rotations_4d = False
ob_light.empty_display_type = 'ARROWS'
ob_light.color = (0.0, 0.0, 0.0, 0.0)
ob_light.lineart.crease_threshold = 0.0
ob_camera.location = (7.359, -6.926, 4.958)
ob_camera.rotation_euler = (1.109, 0.0, 0.8149)
ob_camera.lock_rotations_4d = False
ob_camera.empty_display_type = 'ARROWS'
ob_camera.color = (0.0, 0.0, 0.0, 0.0)
ob_camera.display_type = 'WIRE'
ob_camera.lineart.crease_threshold = 0.0
ob_cylinder.location = (1.451, 0.0, 0.2976)
ob_cylinder.scale = (-0.2977, -0.2977, -0.2977)
ob_cube.location = (-1.507, 1.223, 1.564)
ob_cube.rotation_euler = (-3.786e-07, 8.436, -2.04e-07)
ob_cube.scale = (-0.06495, -0.0139, 0.6951)
ob_cube_001.location = (-1.505, 1.208, 1.568)
ob_cube_001.rotation_euler = (-3.786e-07, 8.436, -2.04e-07)
ob_cube_001.scale = (-0.06495, -0.0139, 0.6951)
ob_cube_002.location = (-1.505, 1.208, 1.568)
ob_cube_002.rotation_euler = (-3.786e-07, 8.436, -2.04e-07)
ob_cube_002.scale = (-0.06495, -0.0139, 0.6951)
ob_cube_003.location = (-1.641, -1.266, 1.557)
ob_cube_003.rotation_euler = (-3.786e-07, 8.436, -2.04e-07)
ob_cube_003.scale = (-0.06495, -0.0139, 0.6951)

# ---- collection membership
col_collection.objects.link(ob_light)
col_collection.objects.link(ob_camera)
col_collection.objects.link(ob_cylinder)
col_collection.objects.link(ob_cube)
col_collection.objects.link(ob_cube_001)
col_collection.objects.link(ob_cube_002)
col_collection.objects.link(ob_cube_003)

# ---- scene / render settings (as saved in the file)
scene.camera = ob_camera
scene.frame_start = 1; scene.frame_end = 250; scene.frame_set(1)
scene.render.engine = 'BLENDER_EEVEE_NEXT'
scene.cycles.sampling_pattern = 'TABULATED_SOBOL'
scene.cycles.use_light_tree = False
scene.view_settings.view_transform = 'Filmic'
bpy.context.view_layer.update()
